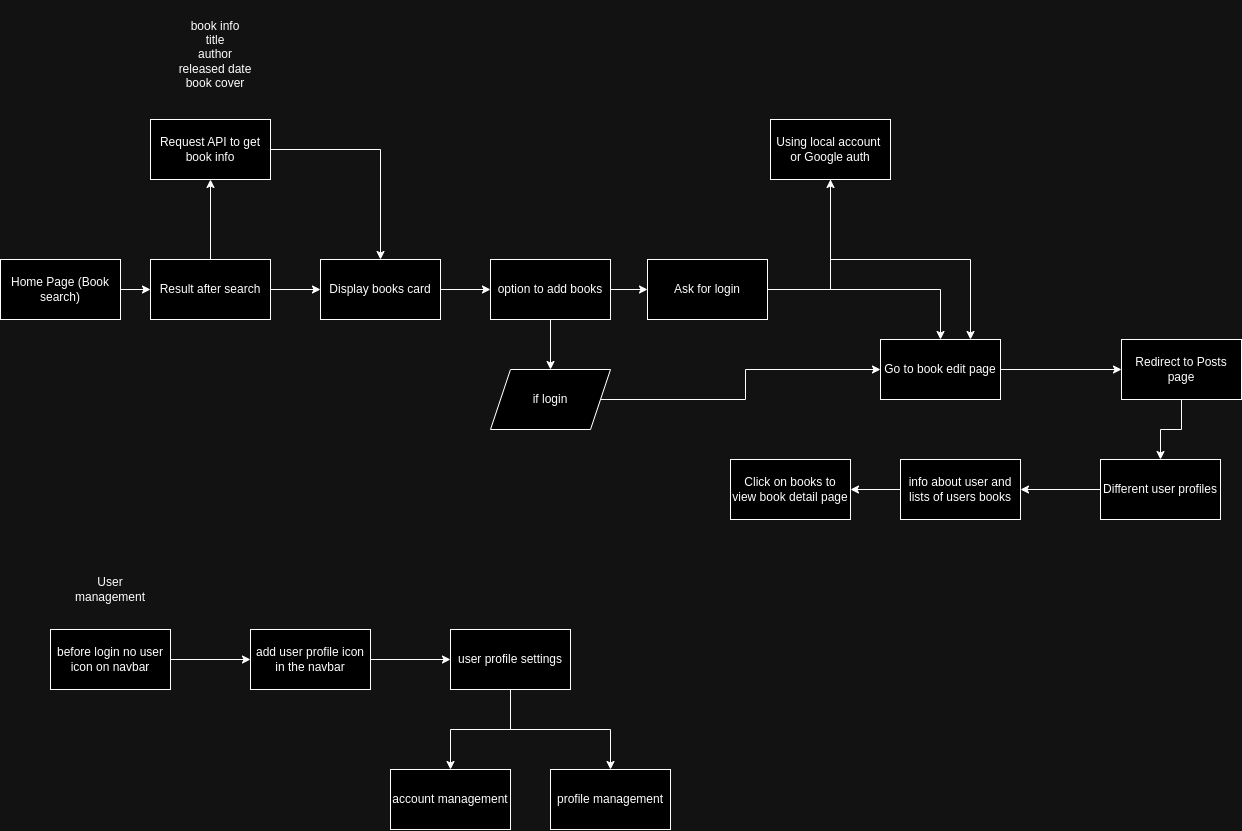

The diagram above was exported from draw.io. Its source (the exported page's mxGraphModel, read from the mxfile embedded in the PNG):
<mxGraphModel dx="1467" dy="1912" grid="1" gridSize="10" guides="1" tooltips="1" connect="1" arrows="1" fold="1" page="1" pageScale="1" pageWidth="827" pageHeight="1169" math="0" shadow="0">
  <root>
    <mxCell id="0" />
    <mxCell id="1" parent="0" />
    <mxCell id="F2lwGnnQyWdLxgMOq-zO-3" value="" style="edgeStyle=orthogonalEdgeStyle;rounded=0;orthogonalLoop=1;jettySize=auto;html=1;" edge="1" parent="1" source="F2lwGnnQyWdLxgMOq-zO-1" target="F2lwGnnQyWdLxgMOq-zO-2">
      <mxGeometry relative="1" as="geometry" />
    </mxCell>
    <mxCell id="F2lwGnnQyWdLxgMOq-zO-1" value="Home Page (Book search)" style="rounded=0;whiteSpace=wrap;html=1;" vertex="1" parent="1">
      <mxGeometry x="60" y="120" width="120" height="60" as="geometry" />
    </mxCell>
    <mxCell id="F2lwGnnQyWdLxgMOq-zO-5" value="" style="edgeStyle=orthogonalEdgeStyle;rounded=0;orthogonalLoop=1;jettySize=auto;html=1;" edge="1" parent="1" source="F2lwGnnQyWdLxgMOq-zO-2" target="F2lwGnnQyWdLxgMOq-zO-4">
      <mxGeometry relative="1" as="geometry" />
    </mxCell>
    <mxCell id="F2lwGnnQyWdLxgMOq-zO-43" value="" style="edgeStyle=orthogonalEdgeStyle;rounded=0;orthogonalLoop=1;jettySize=auto;html=1;" edge="1" parent="1" source="F2lwGnnQyWdLxgMOq-zO-2" target="F2lwGnnQyWdLxgMOq-zO-42">
      <mxGeometry relative="1" as="geometry" />
    </mxCell>
    <mxCell id="F2lwGnnQyWdLxgMOq-zO-2" value="Result after search" style="rounded=0;whiteSpace=wrap;html=1;" vertex="1" parent="1">
      <mxGeometry x="210" y="120" width="120" height="60" as="geometry" />
    </mxCell>
    <mxCell id="F2lwGnnQyWdLxgMOq-zO-7" value="" style="edgeStyle=orthogonalEdgeStyle;rounded=0;orthogonalLoop=1;jettySize=auto;html=1;" edge="1" parent="1" source="F2lwGnnQyWdLxgMOq-zO-4" target="F2lwGnnQyWdLxgMOq-zO-6">
      <mxGeometry relative="1" as="geometry" />
    </mxCell>
    <mxCell id="F2lwGnnQyWdLxgMOq-zO-4" value="Display books card" style="whiteSpace=wrap;html=1;rounded=0;" vertex="1" parent="1">
      <mxGeometry x="380" y="120" width="120" height="60" as="geometry" />
    </mxCell>
    <mxCell id="F2lwGnnQyWdLxgMOq-zO-10" value="" style="edgeStyle=orthogonalEdgeStyle;rounded=0;orthogonalLoop=1;jettySize=auto;html=1;" edge="1" parent="1" source="F2lwGnnQyWdLxgMOq-zO-6" target="F2lwGnnQyWdLxgMOq-zO-9">
      <mxGeometry relative="1" as="geometry" />
    </mxCell>
    <mxCell id="F2lwGnnQyWdLxgMOq-zO-12" value="" style="edgeStyle=orthogonalEdgeStyle;rounded=0;orthogonalLoop=1;jettySize=auto;html=1;" edge="1" parent="1" source="F2lwGnnQyWdLxgMOq-zO-6" target="F2lwGnnQyWdLxgMOq-zO-11">
      <mxGeometry relative="1" as="geometry" />
    </mxCell>
    <mxCell id="F2lwGnnQyWdLxgMOq-zO-6" value="option to add books" style="whiteSpace=wrap;html=1;rounded=0;" vertex="1" parent="1">
      <mxGeometry x="550" y="120" width="120" height="60" as="geometry" />
    </mxCell>
    <mxCell id="F2lwGnnQyWdLxgMOq-zO-15" style="edgeStyle=orthogonalEdgeStyle;rounded=0;orthogonalLoop=1;jettySize=auto;html=1;" edge="1" parent="1" source="F2lwGnnQyWdLxgMOq-zO-9" target="F2lwGnnQyWdLxgMOq-zO-13">
      <mxGeometry relative="1" as="geometry" />
    </mxCell>
    <mxCell id="F2lwGnnQyWdLxgMOq-zO-20" value="" style="edgeStyle=orthogonalEdgeStyle;rounded=0;orthogonalLoop=1;jettySize=auto;html=1;" edge="1" parent="1" source="F2lwGnnQyWdLxgMOq-zO-9" target="F2lwGnnQyWdLxgMOq-zO-19">
      <mxGeometry relative="1" as="geometry" />
    </mxCell>
    <mxCell id="F2lwGnnQyWdLxgMOq-zO-9" value="Ask for login" style="whiteSpace=wrap;html=1;rounded=0;" vertex="1" parent="1">
      <mxGeometry x="707" y="120" width="120" height="60" as="geometry" />
    </mxCell>
    <mxCell id="F2lwGnnQyWdLxgMOq-zO-14" value="" style="edgeStyle=orthogonalEdgeStyle;rounded=0;orthogonalLoop=1;jettySize=auto;html=1;" edge="1" parent="1" source="F2lwGnnQyWdLxgMOq-zO-11" target="F2lwGnnQyWdLxgMOq-zO-13">
      <mxGeometry relative="1" as="geometry" />
    </mxCell>
    <mxCell id="F2lwGnnQyWdLxgMOq-zO-11" value="if login" style="shape=parallelogram;perimeter=parallelogramPerimeter;whiteSpace=wrap;html=1;fixedSize=1;rounded=0;" vertex="1" parent="1">
      <mxGeometry x="550" y="230" width="120" height="60" as="geometry" />
    </mxCell>
    <mxCell id="F2lwGnnQyWdLxgMOq-zO-17" value="" style="edgeStyle=orthogonalEdgeStyle;rounded=0;orthogonalLoop=1;jettySize=auto;html=1;" edge="1" parent="1" source="F2lwGnnQyWdLxgMOq-zO-13" target="F2lwGnnQyWdLxgMOq-zO-16">
      <mxGeometry relative="1" as="geometry" />
    </mxCell>
    <mxCell id="F2lwGnnQyWdLxgMOq-zO-13" value="Go to book edit page" style="whiteSpace=wrap;html=1;rounded=0;" vertex="1" parent="1">
      <mxGeometry x="940" y="200" width="120" height="60" as="geometry" />
    </mxCell>
    <mxCell id="F2lwGnnQyWdLxgMOq-zO-23" style="edgeStyle=orthogonalEdgeStyle;rounded=0;orthogonalLoop=1;jettySize=auto;html=1;" edge="1" parent="1" source="F2lwGnnQyWdLxgMOq-zO-16" target="F2lwGnnQyWdLxgMOq-zO-24">
      <mxGeometry relative="1" as="geometry">
        <mxPoint x="1220" y="350" as="targetPoint" />
      </mxGeometry>
    </mxCell>
    <mxCell id="F2lwGnnQyWdLxgMOq-zO-16" value="Redirect to Posts page" style="whiteSpace=wrap;html=1;rounded=0;" vertex="1" parent="1">
      <mxGeometry x="1181" y="200" width="120" height="60" as="geometry" />
    </mxCell>
    <mxCell id="F2lwGnnQyWdLxgMOq-zO-21" style="edgeStyle=orthogonalEdgeStyle;rounded=0;orthogonalLoop=1;jettySize=auto;html=1;entryX=0.75;entryY=0;entryDx=0;entryDy=0;" edge="1" parent="1" source="F2lwGnnQyWdLxgMOq-zO-19" target="F2lwGnnQyWdLxgMOq-zO-13">
      <mxGeometry relative="1" as="geometry" />
    </mxCell>
    <mxCell id="F2lwGnnQyWdLxgMOq-zO-19" value="Using local account&amp;nbsp;&lt;div&gt;or Google auth&lt;/div&gt;" style="whiteSpace=wrap;html=1;rounded=0;" vertex="1" parent="1">
      <mxGeometry x="830" y="-20" width="120" height="60" as="geometry" />
    </mxCell>
    <mxCell id="F2lwGnnQyWdLxgMOq-zO-31" style="edgeStyle=orthogonalEdgeStyle;rounded=0;orthogonalLoop=1;jettySize=auto;html=1;entryX=1;entryY=0.5;entryDx=0;entryDy=0;" edge="1" parent="1" source="F2lwGnnQyWdLxgMOq-zO-24" target="F2lwGnnQyWdLxgMOq-zO-27">
      <mxGeometry relative="1" as="geometry" />
    </mxCell>
    <mxCell id="F2lwGnnQyWdLxgMOq-zO-24" value="Different user profiles" style="rounded=0;whiteSpace=wrap;html=1;" vertex="1" parent="1">
      <mxGeometry x="1160" y="320" width="120" height="60" as="geometry" />
    </mxCell>
    <mxCell id="F2lwGnnQyWdLxgMOq-zO-30" value="" style="edgeStyle=orthogonalEdgeStyle;rounded=0;orthogonalLoop=1;jettySize=auto;html=1;" edge="1" parent="1" source="F2lwGnnQyWdLxgMOq-zO-27" target="F2lwGnnQyWdLxgMOq-zO-29">
      <mxGeometry relative="1" as="geometry" />
    </mxCell>
    <mxCell id="F2lwGnnQyWdLxgMOq-zO-27" value="info about user and lists of users books" style="whiteSpace=wrap;html=1;rounded=0;" vertex="1" parent="1">
      <mxGeometry x="960" y="320" width="120" height="60" as="geometry" />
    </mxCell>
    <mxCell id="F2lwGnnQyWdLxgMOq-zO-29" value="Click on books to view book detail page" style="whiteSpace=wrap;html=1;rounded=0;" vertex="1" parent="1">
      <mxGeometry x="790" y="320" width="120" height="60" as="geometry" />
    </mxCell>
    <mxCell id="F2lwGnnQyWdLxgMOq-zO-35" value="" style="edgeStyle=orthogonalEdgeStyle;rounded=0;orthogonalLoop=1;jettySize=auto;html=1;" edge="1" parent="1" source="F2lwGnnQyWdLxgMOq-zO-32" target="F2lwGnnQyWdLxgMOq-zO-34">
      <mxGeometry relative="1" as="geometry" />
    </mxCell>
    <mxCell id="F2lwGnnQyWdLxgMOq-zO-32" value="before login no user icon on navbar" style="rounded=0;whiteSpace=wrap;html=1;" vertex="1" parent="1">
      <mxGeometry x="110" y="490" width="120" height="60" as="geometry" />
    </mxCell>
    <mxCell id="F2lwGnnQyWdLxgMOq-zO-33" value="User management" style="text;html=1;align=center;verticalAlign=middle;whiteSpace=wrap;rounded=0;" vertex="1" parent="1">
      <mxGeometry x="120" y="410" width="100" height="80" as="geometry" />
    </mxCell>
    <mxCell id="F2lwGnnQyWdLxgMOq-zO-37" value="" style="edgeStyle=orthogonalEdgeStyle;rounded=0;orthogonalLoop=1;jettySize=auto;html=1;" edge="1" parent="1" source="F2lwGnnQyWdLxgMOq-zO-34" target="F2lwGnnQyWdLxgMOq-zO-36">
      <mxGeometry relative="1" as="geometry" />
    </mxCell>
    <mxCell id="F2lwGnnQyWdLxgMOq-zO-34" value="add user profile icon in the navbar" style="whiteSpace=wrap;html=1;rounded=0;" vertex="1" parent="1">
      <mxGeometry x="310" y="490" width="120" height="60" as="geometry" />
    </mxCell>
    <mxCell id="F2lwGnnQyWdLxgMOq-zO-39" value="" style="edgeStyle=orthogonalEdgeStyle;rounded=0;orthogonalLoop=1;jettySize=auto;html=1;" edge="1" parent="1" source="F2lwGnnQyWdLxgMOq-zO-36" target="F2lwGnnQyWdLxgMOq-zO-38">
      <mxGeometry relative="1" as="geometry" />
    </mxCell>
    <mxCell id="F2lwGnnQyWdLxgMOq-zO-41" value="" style="edgeStyle=orthogonalEdgeStyle;rounded=0;orthogonalLoop=1;jettySize=auto;html=1;" edge="1" parent="1" source="F2lwGnnQyWdLxgMOq-zO-36" target="F2lwGnnQyWdLxgMOq-zO-40">
      <mxGeometry relative="1" as="geometry" />
    </mxCell>
    <mxCell id="F2lwGnnQyWdLxgMOq-zO-36" value="user profile settings" style="whiteSpace=wrap;html=1;rounded=0;" vertex="1" parent="1">
      <mxGeometry x="510" y="490" width="120" height="60" as="geometry" />
    </mxCell>
    <mxCell id="F2lwGnnQyWdLxgMOq-zO-38" value="profile management" style="whiteSpace=wrap;html=1;rounded=0;" vertex="1" parent="1">
      <mxGeometry x="610" y="630" width="120" height="60" as="geometry" />
    </mxCell>
    <mxCell id="F2lwGnnQyWdLxgMOq-zO-40" value="account management" style="whiteSpace=wrap;html=1;rounded=0;" vertex="1" parent="1">
      <mxGeometry x="450" y="630" width="120" height="60" as="geometry" />
    </mxCell>
    <mxCell id="F2lwGnnQyWdLxgMOq-zO-44" style="edgeStyle=orthogonalEdgeStyle;rounded=0;orthogonalLoop=1;jettySize=auto;html=1;entryX=0.5;entryY=0;entryDx=0;entryDy=0;" edge="1" parent="1" source="F2lwGnnQyWdLxgMOq-zO-42" target="F2lwGnnQyWdLxgMOq-zO-4">
      <mxGeometry relative="1" as="geometry" />
    </mxCell>
    <mxCell id="F2lwGnnQyWdLxgMOq-zO-42" value="Request API to get book info" style="whiteSpace=wrap;html=1;rounded=0;" vertex="1" parent="1">
      <mxGeometry x="210" y="-20" width="120" height="60" as="geometry" />
    </mxCell>
    <mxCell id="F2lwGnnQyWdLxgMOq-zO-45" value="book info&lt;div&gt;title&lt;/div&gt;&lt;div&gt;author&lt;/div&gt;&lt;div&gt;released date&lt;/div&gt;&lt;div&gt;book cover&lt;/div&gt;" style="text;html=1;align=center;verticalAlign=middle;whiteSpace=wrap;rounded=0;" vertex="1" parent="1">
      <mxGeometry x="220" y="-140" width="110" height="110" as="geometry" />
    </mxCell>
  </root>
</mxGraphModel>